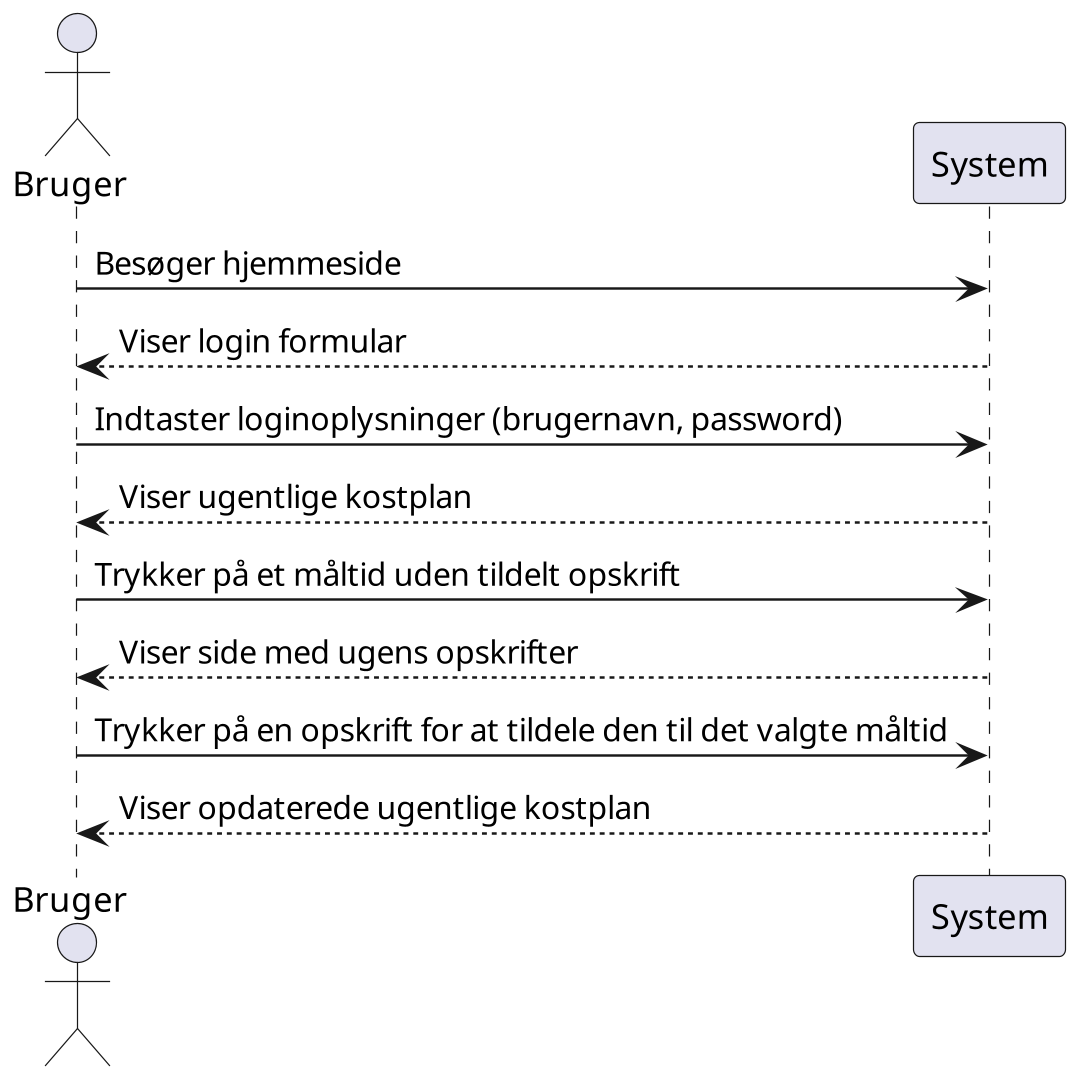

The diagram above was rendered by PlantUML. Its source (embedded in the PNG):
@startuml
scale 1920*1080
actor Bruger
Bruger -> System: Besøger hjemmeside
Bruger <-- System: Viser login formular
Bruger -> System: Indtaster loginoplysninger (brugernavn, password)
Bruger <-- System: Viser ugentlige kostplan
Bruger -> System: Trykker på et måltid uden tildelt opskrift
Bruger <-- System: Viser side med ugens opskrifter
Bruger -> System: Trykker på en opskrift for at tildele den til det valgte måltid
Bruger <-- System: Viser opdaterede ugentlige kostplan
@enduml